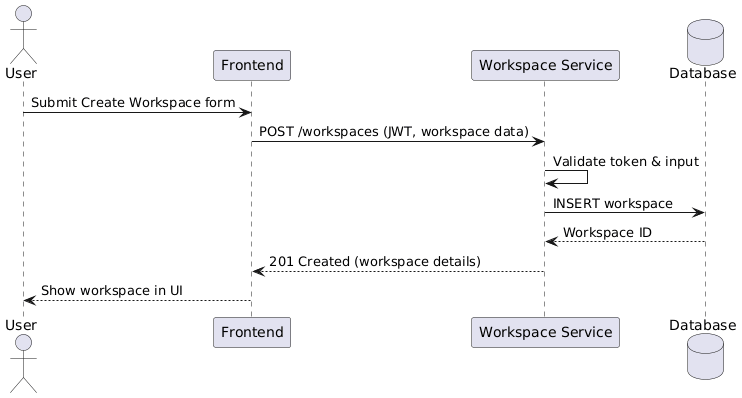

The diagram above was rendered by PlantUML. Its source (embedded in the PNG):
@startuml
actor User
participant "Frontend" as FE
participant "Workspace Service" as WS
database "Database" as DB

User -> FE : Submit Create Workspace form
FE -> WS : POST /workspaces (JWT, workspace data)
WS -> WS : Validate token & input
WS -> DB : INSERT workspace
DB --> WS : Workspace ID
WS --> FE : 201 Created (workspace details)
FE --> User : Show workspace in UI
@enduml